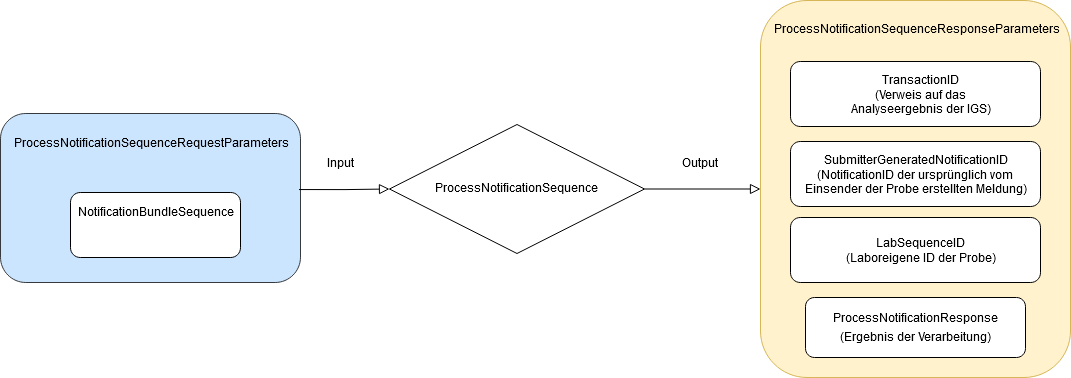

The diagram above was exported from draw.io. Its source (the exported page's mxGraphModel, read from the mxfile embedded in the PNG):
<mxGraphModel dx="1621" dy="254" grid="1" gridSize="10" guides="1" tooltips="1" connect="1" arrows="1" fold="1" page="1" pageScale="1" pageWidth="827" pageHeight="1169" math="0" shadow="0">
  <root>
    <mxCell id="0" />
    <mxCell id="1" parent="0" />
    <mxCell id="R6mqDfVcV23rIPwlIBB--1" value="" style="rounded=1;whiteSpace=wrap;html=1;fontSize=12;glass=0;strokeWidth=1;shadow=0;align=center;fillColor=#cce5ff;strokeColor=#36393d;" parent="1" vertex="1">
      <mxGeometry x="-230" y="191" width="300" height="169" as="geometry" />
    </mxCell>
    <mxCell id="R6mqDfVcV23rIPwlIBB--2" value="" style="rounded=0;html=1;jettySize=auto;orthogonalLoop=1;fontSize=11;endArrow=block;endFill=0;endSize=8;strokeWidth=1;shadow=0;labelBackgroundColor=none;edgeStyle=orthogonalEdgeStyle;exitX=0.995;exitY=0.45;exitDx=0;exitDy=0;exitPerimeter=0;" parent="1" source="R6mqDfVcV23rIPwlIBB--1" target="R6mqDfVcV23rIPwlIBB--4" edge="1">
      <mxGeometry relative="1" as="geometry" />
    </mxCell>
    <mxCell id="R6mqDfVcV23rIPwlIBB--3" value="" style="rounded=1;whiteSpace=wrap;html=1;fontSize=12;glass=0;strokeWidth=1;shadow=0;align=center;" parent="1" vertex="1">
      <mxGeometry x="-160" y="270" width="170" height="65" as="geometry" />
    </mxCell>
    <mxCell id="R6mqDfVcV23rIPwlIBB--4" value="ProcessNotificationSequence" style="rhombus;whiteSpace=wrap;html=1;shadow=0;fontFamily=Helvetica;fontSize=12;align=center;strokeWidth=1;spacing=6;spacingTop=-4;" parent="1" vertex="1">
      <mxGeometry x="159" y="202" width="255" height="129" as="geometry" />
    </mxCell>
    <mxCell id="R6mqDfVcV23rIPwlIBB--5" value="" style="rounded=1;whiteSpace=wrap;html=1;fontSize=12;glass=0;strokeWidth=1;shadow=0;fillColor=#fff2cc;strokeColor=#d6b656;" parent="1" vertex="1">
      <mxGeometry x="530" y="78" width="310" height="377" as="geometry" />
    </mxCell>
    <mxCell id="R6mqDfVcV23rIPwlIBB--6" value="" style="rounded=0;html=1;jettySize=auto;orthogonalLoop=1;fontSize=11;endArrow=block;endFill=0;endSize=8;strokeWidth=1;shadow=0;labelBackgroundColor=none;edgeStyle=orthogonalEdgeStyle;entryX=0;entryY=0.5;entryDx=0;entryDy=0;exitX=1;exitY=0.5;exitDx=0;exitDy=0;" parent="1" source="R6mqDfVcV23rIPwlIBB--4" target="R6mqDfVcV23rIPwlIBB--5" edge="1">
      <mxGeometry relative="1" as="geometry">
        <mxPoint x="270" y="224.5" as="sourcePoint" />
        <mxPoint x="340" y="224.5" as="targetPoint" />
      </mxGeometry>
    </mxCell>
    <mxCell id="R6mqDfVcV23rIPwlIBB--7" value="ProcessNotificationSequenceRequestParameters" style="text;html=1;align=center;verticalAlign=middle;resizable=0;points=[];autosize=1;" parent="1" vertex="1">
      <mxGeometry x="-224" y="210" width="290" height="20" as="geometry" />
    </mxCell>
    <mxCell id="R6mqDfVcV23rIPwlIBB--8" value="Input" style="text;html=1;strokeColor=none;fillColor=none;align=center;verticalAlign=middle;whiteSpace=wrap;rounded=0;opacity=0;" parent="1" vertex="1">
      <mxGeometry x="90" y="230" width="40" height="20" as="geometry" />
    </mxCell>
    <mxCell id="R6mqDfVcV23rIPwlIBB--9" value="Output" style="text;html=1;strokeColor=none;fillColor=none;align=center;verticalAlign=middle;whiteSpace=wrap;rounded=0;opacity=0;" parent="1" vertex="1">
      <mxGeometry x="450" y="230" width="40" height="20" as="geometry" />
    </mxCell>
    <mxCell id="R6mqDfVcV23rIPwlIBB--10" value="ProcessNotificationSequenceResponseParameters" style="text;html=1;strokeColor=none;fillColor=none;align=center;verticalAlign=middle;whiteSpace=wrap;rounded=0;opacity=0;" parent="1" vertex="1">
      <mxGeometry x="667" y="96" width="40" height="20" as="geometry" />
    </mxCell>
    <mxCell id="R6mqDfVcV23rIPwlIBB--11" value="" style="rounded=1;whiteSpace=wrap;html=1;fontSize=12;glass=0;strokeWidth=1;shadow=0;align=center;" parent="1" vertex="1">
      <mxGeometry x="560" y="139" width="250" height="65" as="geometry" />
    </mxCell>
    <mxCell id="R6mqDfVcV23rIPwlIBB--12" value="&lt;div style=&quot;color: rgb(0 , 0 , 0) ; background-color: rgb(255 , 255 , 254) ; font-weight: normal ; font-size: 12px ; line-height: 16px&quot;&gt;&lt;div&gt;&lt;font face=&quot;Helvetica&quot;&gt;&lt;span style=&quot;color: #000000&quot;&gt;&lt;br&gt;&lt;/span&gt;&lt;/font&gt;&lt;/div&gt;&lt;/div&gt;" style="rounded=1;whiteSpace=wrap;html=1;fontSize=12;glass=0;strokeWidth=1;shadow=0;align=center;" parent="1" vertex="1">
      <mxGeometry x="575" y="375" width="220" height="60" as="geometry" />
    </mxCell>
    <mxCell id="R6mqDfVcV23rIPwlIBB--13" value="(Ergebnis der Verarbeitung)" style="text;html=1;strokeColor=none;fillColor=none;align=center;verticalAlign=middle;whiteSpace=wrap;rounded=0;opacity=0;" parent="1" vertex="1">
      <mxGeometry x="575" y="404" width="220" height="20" as="geometry" />
    </mxCell>
    <mxCell id="R6mqDfVcV23rIPwlIBB--14" value="&lt;font face=&quot;Helvetica&quot;&gt;&lt;span style=&quot;color: #000000&quot;&gt;ProcessNotificationResponse&lt;/span&gt;&lt;/font&gt;" style="text;html=1;strokeColor=none;fillColor=none;align=center;verticalAlign=middle;whiteSpace=wrap;rounded=0;opacity=0;" parent="1" vertex="1">
      <mxGeometry x="665" y="385" width="40" height="20" as="geometry" />
    </mxCell>
    <mxCell id="R6mqDfVcV23rIPwlIBB--21" value="&lt;div&gt;TransactionID&lt;br&gt;&lt;/div&gt;&lt;div&gt;(Verweis auf das &lt;br&gt;&lt;/div&gt;&lt;div&gt;Analyseergebnis der IGS)&lt;/div&gt;" style="text;html=1;align=center;verticalAlign=middle;resizable=0;points=[];autosize=1;strokeColor=none;fillColor=none;" parent="1" vertex="1">
      <mxGeometry x="610" y="141.5" width="160" height="60" as="geometry" />
    </mxCell>
    <mxCell id="R6mqDfVcV23rIPwlIBB--18" value="NotificationBundleSequence" style="text;html=1;strokeColor=none;fillColor=none;align=center;verticalAlign=middle;whiteSpace=wrap;rounded=0;opacity=0;" parent="1" vertex="1">
      <mxGeometry x="-94" y="279" width="40" height="20" as="geometry" />
    </mxCell>
    <mxCell id="R6mqDfVcV23rIPwlIBB--35" value="" style="rounded=1;whiteSpace=wrap;html=1;fontSize=12;glass=0;strokeWidth=1;shadow=0;align=center;" parent="1" vertex="1">
      <mxGeometry x="560" y="219" width="250" height="65" as="geometry" />
    </mxCell>
    <mxCell id="R6mqDfVcV23rIPwlIBB--36" value="&lt;div&gt;SubmitterGeneratedNotificationID&lt;/div&gt;&lt;div&gt;(NotificationID der ursprünglich vom &lt;br&gt;&lt;/div&gt;&lt;div&gt;Einsender der Probe erstellten Meldung)&lt;/div&gt;" style="text;html=1;align=center;verticalAlign=middle;resizable=0;points=[];autosize=1;strokeColor=none;fillColor=none;" parent="1" vertex="1">
      <mxGeometry x="560" y="221.5" width="250" height="60" as="geometry" />
    </mxCell>
    <mxCell id="R6mqDfVcV23rIPwlIBB--37" value="" style="rounded=1;whiteSpace=wrap;html=1;fontSize=12;glass=0;strokeWidth=1;shadow=0;align=center;" parent="1" vertex="1">
      <mxGeometry x="560" y="295" width="250" height="65" as="geometry" />
    </mxCell>
    <mxCell id="R6mqDfVcV23rIPwlIBB--38" value="&lt;div&gt;LabSequenceID&lt;/div&gt;&lt;div&gt;(Laboreigene ID der Probe)&lt;/div&gt;" style="text;html=1;align=center;verticalAlign=middle;resizable=0;points=[];autosize=1;strokeColor=none;fillColor=none;" parent="1" vertex="1">
      <mxGeometry x="605" y="312.5" width="170" height="30" as="geometry" />
    </mxCell>
  </root>
</mxGraphModel>